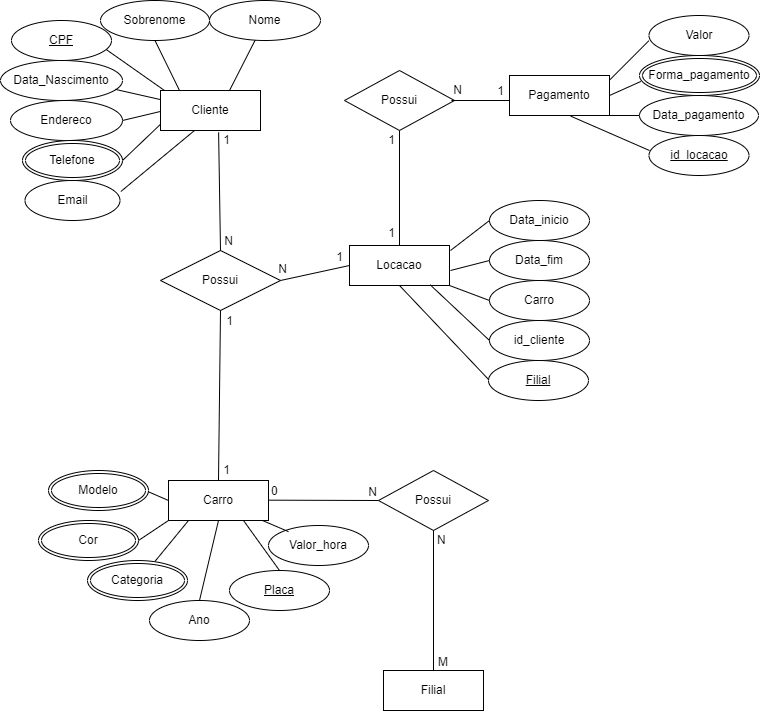

The diagram above was exported from draw.io. Its source (the exported page's mxGraphModel, read from the mxfile embedded in the PNG):
<mxGraphModel dx="896" dy="504" grid="1" gridSize="10" guides="1" tooltips="1" connect="1" arrows="1" fold="1" page="1" pageScale="1" pageWidth="827" pageHeight="1169" math="0" shadow="0">
  <root>
    <mxCell id="WIyWlLk6GJQsqaUBKTNV-0" />
    <mxCell id="WIyWlLk6GJQsqaUBKTNV-1" parent="WIyWlLk6GJQsqaUBKTNV-0" />
    <mxCell id="uF6OJAjVf6wZEfJfvH60-1" value="Sobrenome" style="ellipse;whiteSpace=wrap;html=1;labelBackgroundColor=none;rounded=0;" parent="WIyWlLk6GJQsqaUBKTNV-1" vertex="1">
      <mxGeometry x="141" y="40" width="109" height="40" as="geometry" />
    </mxCell>
    <mxCell id="uF6OJAjVf6wZEfJfvH60-2" value="Data_Nascimento" style="ellipse;whiteSpace=wrap;html=1;labelBackgroundColor=none;rounded=0;" parent="WIyWlLk6GJQsqaUBKTNV-1" vertex="1">
      <mxGeometry x="41" y="100" width="122" height="40" as="geometry" />
    </mxCell>
    <mxCell id="uF6OJAjVf6wZEfJfvH60-3" value="Endereco" style="ellipse;whiteSpace=wrap;html=1;labelBackgroundColor=none;rounded=0;" parent="WIyWlLk6GJQsqaUBKTNV-1" vertex="1">
      <mxGeometry x="51" y="140" width="112" height="40" as="geometry" />
    </mxCell>
    <mxCell id="uF6OJAjVf6wZEfJfvH60-4" value="Nome" style="ellipse;whiteSpace=wrap;html=1;labelBackgroundColor=none;rounded=0;" parent="WIyWlLk6GJQsqaUBKTNV-1" vertex="1">
      <mxGeometry x="250" y="40" width="111" height="40" as="geometry" />
    </mxCell>
    <mxCell id="uF6OJAjVf6wZEfJfvH60-6" value="Email" style="ellipse;whiteSpace=wrap;html=1;labelBackgroundColor=none;rounded=0;" parent="WIyWlLk6GJQsqaUBKTNV-1" vertex="1">
      <mxGeometry x="65.5" y="220" width="95" height="40" as="geometry" />
    </mxCell>
    <mxCell id="uF6OJAjVf6wZEfJfvH60-7" value="" style="endArrow=none;html=1;rounded=0;labelBackgroundColor=none;fontColor=default;" parent="WIyWlLk6GJQsqaUBKTNV-1" target="uF6OJAjVf6wZEfJfvH60-4" edge="1">
      <mxGeometry width="50" height="50" relative="1" as="geometry">
        <mxPoint x="270" y="130" as="sourcePoint" />
        <mxPoint x="320" y="80" as="targetPoint" />
      </mxGeometry>
    </mxCell>
    <mxCell id="uF6OJAjVf6wZEfJfvH60-8" value="" style="endArrow=none;html=1;rounded=0;entryX=0.5;entryY=1;entryDx=0;entryDy=0;labelBackgroundColor=none;fontColor=default;" parent="WIyWlLk6GJQsqaUBKTNV-1" target="uF6OJAjVf6wZEfJfvH60-1" edge="1">
      <mxGeometry width="50" height="50" relative="1" as="geometry">
        <mxPoint x="220" y="130" as="sourcePoint" />
        <mxPoint x="270" y="80" as="targetPoint" />
      </mxGeometry>
    </mxCell>
    <mxCell id="uF6OJAjVf6wZEfJfvH60-9" value="" style="endArrow=none;html=1;rounded=0;entryX=0.25;entryY=1;entryDx=0;entryDy=0;labelBackgroundColor=none;fontColor=default;exitX=1.009;exitY=0.275;exitDx=0;exitDy=0;exitPerimeter=0;" parent="WIyWlLk6GJQsqaUBKTNV-1" source="uF6OJAjVf6wZEfJfvH60-6" edge="1">
      <mxGeometry width="50" height="50" relative="1" as="geometry">
        <mxPoint x="171" y="225" as="sourcePoint" />
        <mxPoint x="235" y="170" as="targetPoint" />
      </mxGeometry>
    </mxCell>
    <mxCell id="uF6OJAjVf6wZEfJfvH60-10" value="" style="endArrow=none;html=1;rounded=0;labelBackgroundColor=none;fontColor=default;entryX=0;entryY=0.75;entryDx=0;entryDy=0;" parent="WIyWlLk6GJQsqaUBKTNV-1" edge="1">
      <mxGeometry width="50" height="50" relative="1" as="geometry">
        <mxPoint x="163" y="200" as="sourcePoint" />
        <mxPoint x="205" y="160" as="targetPoint" />
      </mxGeometry>
    </mxCell>
    <mxCell id="uF6OJAjVf6wZEfJfvH60-11" value="" style="endArrow=none;html=1;rounded=0;entryX=0.947;entryY=0.725;entryDx=0;entryDy=0;entryPerimeter=0;labelBackgroundColor=none;fontColor=default;exitX=0;exitY=0;exitDx=0;exitDy=0;" parent="WIyWlLk6GJQsqaUBKTNV-1" target="uF6OJAjVf6wZEfJfvH60-22" edge="1">
      <mxGeometry width="50" height="50" relative="1" as="geometry">
        <mxPoint x="205" y="130" as="sourcePoint" />
        <mxPoint x="133.5" y="80.51999999999998" as="targetPoint" />
      </mxGeometry>
    </mxCell>
    <mxCell id="uF6OJAjVf6wZEfJfvH60-12" value="" style="endArrow=none;html=1;rounded=0;entryX=0;entryY=0.5;entryDx=0;entryDy=0;labelBackgroundColor=none;fontColor=default;" parent="WIyWlLk6GJQsqaUBKTNV-1" edge="1">
      <mxGeometry width="50" height="50" relative="1" as="geometry">
        <mxPoint x="163" y="160" as="sourcePoint" />
        <mxPoint x="205" y="150" as="targetPoint" />
      </mxGeometry>
    </mxCell>
    <mxCell id="uF6OJAjVf6wZEfJfvH60-13" value="" style="endArrow=none;html=1;rounded=0;entryX=0;entryY=0.25;entryDx=0;entryDy=0;exitX=0.94;exitY=0.721;exitDx=0;exitDy=0;exitPerimeter=0;labelBackgroundColor=none;fontColor=default;" parent="WIyWlLk6GJQsqaUBKTNV-1" source="uF6OJAjVf6wZEfJfvH60-2" edge="1">
      <mxGeometry width="50" height="50" relative="1" as="geometry">
        <mxPoint x="163" y="130" as="sourcePoint" />
        <mxPoint x="205" y="140" as="targetPoint" />
      </mxGeometry>
    </mxCell>
    <mxCell id="uF6OJAjVf6wZEfJfvH60-18" value="Cliente" style="whiteSpace=wrap;html=1;align=center;" parent="WIyWlLk6GJQsqaUBKTNV-1" vertex="1">
      <mxGeometry x="201" y="130" width="100" height="40" as="geometry" />
    </mxCell>
    <mxCell id="uF6OJAjVf6wZEfJfvH60-19" value="Carro" style="whiteSpace=wrap;html=1;align=center;" parent="WIyWlLk6GJQsqaUBKTNV-1" vertex="1">
      <mxGeometry x="209" y="520" width="100" height="40" as="geometry" />
    </mxCell>
    <mxCell id="uF6OJAjVf6wZEfJfvH60-20" value="Telefone" style="ellipse;shape=doubleEllipse;margin=3;whiteSpace=wrap;html=1;align=center;" parent="WIyWlLk6GJQsqaUBKTNV-1" vertex="1">
      <mxGeometry x="63" y="180" width="100" height="40" as="geometry" />
    </mxCell>
    <mxCell id="uF6OJAjVf6wZEfJfvH60-22" value="CPF" style="ellipse;whiteSpace=wrap;html=1;align=center;fontStyle=4;" parent="WIyWlLk6GJQsqaUBKTNV-1" vertex="1">
      <mxGeometry x="52" y="60" width="100" height="40" as="geometry" />
    </mxCell>
    <mxCell id="uF6OJAjVf6wZEfJfvH60-23" value="Possui" style="shape=rhombus;perimeter=rhombusPerimeter;whiteSpace=wrap;html=1;align=center;" parent="WIyWlLk6GJQsqaUBKTNV-1" vertex="1">
      <mxGeometry x="201" y="290" width="120" height="60" as="geometry" />
    </mxCell>
    <mxCell id="uF6OJAjVf6wZEfJfvH60-28" value="Valor_hora" style="ellipse;whiteSpace=wrap;html=1;align=center;" parent="WIyWlLk6GJQsqaUBKTNV-1" vertex="1">
      <mxGeometry x="309" y="565" width="100" height="40" as="geometry" />
    </mxCell>
    <mxCell id="uF6OJAjVf6wZEfJfvH60-29" value="Placa" style="ellipse;whiteSpace=wrap;html=1;align=center;fontStyle=4;" parent="WIyWlLk6GJQsqaUBKTNV-1" vertex="1">
      <mxGeometry x="270" y="610" width="100" height="40" as="geometry" />
    </mxCell>
    <mxCell id="uF6OJAjVf6wZEfJfvH60-35" value="" style="endArrow=none;html=1;rounded=0;entryX=0.75;entryY=1;entryDx=0;entryDy=0;exitX=0.5;exitY=0;exitDx=0;exitDy=0;" parent="WIyWlLk6GJQsqaUBKTNV-1" target="uF6OJAjVf6wZEfJfvH60-19" edge="1" source="uF6OJAjVf6wZEfJfvH60-29">
      <mxGeometry relative="1" as="geometry">
        <mxPoint x="279" y="620" as="sourcePoint" />
        <mxPoint x="419" y="620" as="targetPoint" />
      </mxGeometry>
    </mxCell>
    <mxCell id="uF6OJAjVf6wZEfJfvH60-38" value="" style="endArrow=none;html=1;rounded=0;entryX=0.5;entryY=1;entryDx=0;entryDy=0;exitX=0.2;exitY=0.154;exitDx=0;exitDy=0;exitPerimeter=0;" parent="WIyWlLk6GJQsqaUBKTNV-1" source="uF6OJAjVf6wZEfJfvH60-28" edge="1">
      <mxGeometry relative="1" as="geometry">
        <mxPoint x="323" y="620" as="sourcePoint" />
        <mxPoint x="303" y="560" as="targetPoint" />
      </mxGeometry>
    </mxCell>
    <mxCell id="uF6OJAjVf6wZEfJfvH60-40" value="" style="endArrow=none;html=1;rounded=0;entryX=0.5;entryY=1;entryDx=0;entryDy=0;" parent="WIyWlLk6GJQsqaUBKTNV-1" edge="1">
      <mxGeometry relative="1" as="geometry">
        <mxPoint x="195.40307569902848" y="600.9726711953178" as="sourcePoint" />
        <mxPoint x="229" y="560" as="targetPoint" />
      </mxGeometry>
    </mxCell>
    <mxCell id="uF6OJAjVf6wZEfJfvH60-41" value="" style="endArrow=none;html=1;rounded=0;entryX=1;entryY=0.5;entryDx=0;entryDy=0;" parent="WIyWlLk6GJQsqaUBKTNV-1" edge="1">
      <mxGeometry relative="1" as="geometry">
        <mxPoint x="209" y="540" as="sourcePoint" />
        <mxPoint x="186" y="530" as="targetPoint" />
      </mxGeometry>
    </mxCell>
    <mxCell id="uF6OJAjVf6wZEfJfvH60-42" value="" style="endArrow=none;html=1;rounded=0;entryX=0;entryY=1;entryDx=0;entryDy=0;" parent="WIyWlLk6GJQsqaUBKTNV-1" target="uF6OJAjVf6wZEfJfvH60-19" edge="1">
      <mxGeometry relative="1" as="geometry">
        <mxPoint x="179" y="580" as="sourcePoint" />
        <mxPoint x="209" y="550" as="targetPoint" />
      </mxGeometry>
    </mxCell>
    <mxCell id="uF6OJAjVf6wZEfJfvH60-44" value="" style="endArrow=none;html=1;rounded=0;entryX=0.5;entryY=0;entryDx=0;entryDy=0;exitX=0.581;exitY=1.046;exitDx=0;exitDy=0;exitPerimeter=0;" parent="WIyWlLk6GJQsqaUBKTNV-1" source="uF6OJAjVf6wZEfJfvH60-18" target="uF6OJAjVf6wZEfJfvH60-23" edge="1">
      <mxGeometry relative="1" as="geometry">
        <mxPoint x="250" y="170" as="sourcePoint" />
        <mxPoint x="410" y="170" as="targetPoint" />
      </mxGeometry>
    </mxCell>
    <mxCell id="uF6OJAjVf6wZEfJfvH60-45" value="N" style="resizable=0;html=1;whiteSpace=wrap;align=right;verticalAlign=bottom;" parent="uF6OJAjVf6wZEfJfvH60-44" connectable="0" vertex="1">
      <mxGeometry x="1" relative="1" as="geometry">
        <mxPoint x="14" y="-1" as="offset" />
      </mxGeometry>
    </mxCell>
    <mxCell id="uF6OJAjVf6wZEfJfvH60-51" value="" style="endArrow=none;html=1;rounded=0;entryX=0.5;entryY=1;entryDx=0;entryDy=0;exitX=0.5;exitY=0;exitDx=0;exitDy=0;" parent="WIyWlLk6GJQsqaUBKTNV-1" source="uF6OJAjVf6wZEfJfvH60-19" target="uF6OJAjVf6wZEfJfvH60-23" edge="1">
      <mxGeometry relative="1" as="geometry">
        <mxPoint x="271" y="410" as="sourcePoint" />
        <mxPoint x="431" y="370" as="targetPoint" />
      </mxGeometry>
    </mxCell>
    <mxCell id="uF6OJAjVf6wZEfJfvH60-52" value="1" style="resizable=0;html=1;whiteSpace=wrap;align=right;verticalAlign=bottom;" parent="uF6OJAjVf6wZEfJfvH60-51" connectable="0" vertex="1">
      <mxGeometry x="1" relative="1" as="geometry">
        <mxPoint x="11" y="168" as="offset" />
      </mxGeometry>
    </mxCell>
    <mxCell id="uF6OJAjVf6wZEfJfvH60-53" value="Modelo" style="ellipse;shape=doubleEllipse;margin=3;whiteSpace=wrap;html=1;align=center;" parent="WIyWlLk6GJQsqaUBKTNV-1" vertex="1">
      <mxGeometry x="89" y="510" width="100" height="40" as="geometry" />
    </mxCell>
    <mxCell id="uF6OJAjVf6wZEfJfvH60-54" value="Cor" style="ellipse;shape=doubleEllipse;margin=3;whiteSpace=wrap;html=1;align=center;" parent="WIyWlLk6GJQsqaUBKTNV-1" vertex="1">
      <mxGeometry x="79" y="560" width="100" height="40" as="geometry" />
    </mxCell>
    <mxCell id="uF6OJAjVf6wZEfJfvH60-55" value="Categoria" style="ellipse;shape=doubleEllipse;margin=3;whiteSpace=wrap;html=1;align=center;" parent="WIyWlLk6GJQsqaUBKTNV-1" vertex="1">
      <mxGeometry x="128" y="600" width="100" height="40" as="geometry" />
    </mxCell>
    <mxCell id="uF6OJAjVf6wZEfJfvH60-57" value="Filial" style="whiteSpace=wrap;html=1;align=center;" parent="WIyWlLk6GJQsqaUBKTNV-1" vertex="1">
      <mxGeometry x="424" y="710" width="100" height="40" as="geometry" />
    </mxCell>
    <mxCell id="uF6OJAjVf6wZEfJfvH60-58" value="Possui" style="shape=rhombus;perimeter=rhombusPerimeter;whiteSpace=wrap;html=1;align=center;" parent="WIyWlLk6GJQsqaUBKTNV-1" vertex="1">
      <mxGeometry x="419" y="510" width="110" height="60" as="geometry" />
    </mxCell>
    <mxCell id="uF6OJAjVf6wZEfJfvH60-59" value="" style="endArrow=none;html=1;rounded=0;entryX=0;entryY=0.5;entryDx=0;entryDy=0;" parent="WIyWlLk6GJQsqaUBKTNV-1" target="uF6OJAjVf6wZEfJfvH60-58" edge="1">
      <mxGeometry relative="1" as="geometry">
        <mxPoint x="309" y="539.67" as="sourcePoint" />
        <mxPoint x="469" y="539.67" as="targetPoint" />
      </mxGeometry>
    </mxCell>
    <mxCell id="uF6OJAjVf6wZEfJfvH60-60" value="0" style="resizable=0;html=1;whiteSpace=wrap;align=left;verticalAlign=bottom;" parent="uF6OJAjVf6wZEfJfvH60-59" connectable="0" vertex="1">
      <mxGeometry x="-1" relative="1" as="geometry">
        <mxPoint x="1" as="offset" />
      </mxGeometry>
    </mxCell>
    <mxCell id="uF6OJAjVf6wZEfJfvH60-61" value="N" style="resizable=0;html=1;whiteSpace=wrap;align=right;verticalAlign=bottom;" parent="uF6OJAjVf6wZEfJfvH60-59" connectable="0" vertex="1">
      <mxGeometry x="1" relative="1" as="geometry" />
    </mxCell>
    <mxCell id="uF6OJAjVf6wZEfJfvH60-62" value="" style="endArrow=none;html=1;rounded=0;entryX=0.5;entryY=0;entryDx=0;entryDy=0;exitX=0.5;exitY=1;exitDx=0;exitDy=0;" parent="WIyWlLk6GJQsqaUBKTNV-1" target="uF6OJAjVf6wZEfJfvH60-57" edge="1" source="uF6OJAjVf6wZEfJfvH60-58">
      <mxGeometry relative="1" as="geometry">
        <mxPoint x="480" y="568" as="sourcePoint" />
        <mxPoint x="480.70000000000005" y="705" as="targetPoint" />
      </mxGeometry>
    </mxCell>
    <mxCell id="uF6OJAjVf6wZEfJfvH60-63" value="N" style="resizable=0;html=1;whiteSpace=wrap;align=left;verticalAlign=bottom;" parent="uF6OJAjVf6wZEfJfvH60-62" connectable="0" vertex="1">
      <mxGeometry x="-1" relative="1" as="geometry">
        <mxPoint x="2" y="18" as="offset" />
      </mxGeometry>
    </mxCell>
    <mxCell id="uF6OJAjVf6wZEfJfvH60-64" value="M" style="resizable=0;html=1;whiteSpace=wrap;align=right;verticalAlign=bottom;" parent="uF6OJAjVf6wZEfJfvH60-62" connectable="0" vertex="1">
      <mxGeometry x="1" relative="1" as="geometry">
        <mxPoint x="16" as="offset" />
      </mxGeometry>
    </mxCell>
    <mxCell id="uF6OJAjVf6wZEfJfvH60-65" value="Possui" style="shape=rhombus;perimeter=rhombusPerimeter;whiteSpace=wrap;html=1;align=center;" parent="WIyWlLk6GJQsqaUBKTNV-1" vertex="1">
      <mxGeometry x="385" y="110" width="110" height="60" as="geometry" />
    </mxCell>
    <mxCell id="uF6OJAjVf6wZEfJfvH60-66" value="Pagamento" style="whiteSpace=wrap;html=1;align=center;" parent="WIyWlLk6GJQsqaUBKTNV-1" vertex="1">
      <mxGeometry x="550" y="115" width="100" height="40" as="geometry" />
    </mxCell>
    <mxCell id="uF6OJAjVf6wZEfJfvH60-67" value="Locacao" style="whiteSpace=wrap;html=1;align=center;" parent="WIyWlLk6GJQsqaUBKTNV-1" vertex="1">
      <mxGeometry x="390" y="285" width="100" height="40" as="geometry" />
    </mxCell>
    <mxCell id="uF6OJAjVf6wZEfJfvH60-68" value="Data_inicio" style="ellipse;whiteSpace=wrap;html=1;align=center;" parent="WIyWlLk6GJQsqaUBKTNV-1" vertex="1">
      <mxGeometry x="530" y="240" width="100" height="40" as="geometry" />
    </mxCell>
    <mxCell id="uF6OJAjVf6wZEfJfvH60-69" value="Data_fim" style="ellipse;whiteSpace=wrap;html=1;align=center;" parent="WIyWlLk6GJQsqaUBKTNV-1" vertex="1">
      <mxGeometry x="530" y="280" width="100" height="40" as="geometry" />
    </mxCell>
    <mxCell id="uF6OJAjVf6wZEfJfvH60-70" value="Carro" style="ellipse;whiteSpace=wrap;html=1;align=center;" parent="WIyWlLk6GJQsqaUBKTNV-1" vertex="1">
      <mxGeometry x="530" y="320" width="100" height="40" as="geometry" />
    </mxCell>
    <mxCell id="uF6OJAjVf6wZEfJfvH60-71" value="id_cliente" style="ellipse;whiteSpace=wrap;html=1;align=center;" parent="WIyWlLk6GJQsqaUBKTNV-1" vertex="1">
      <mxGeometry x="530" y="360" width="100" height="40" as="geometry" />
    </mxCell>
    <mxCell id="uF6OJAjVf6wZEfJfvH60-73" value="" style="endArrow=none;html=1;rounded=0;entryX=0;entryY=0.5;entryDx=0;entryDy=0;" parent="WIyWlLk6GJQsqaUBKTNV-1" target="uF6OJAjVf6wZEfJfvH60-68" edge="1">
      <mxGeometry relative="1" as="geometry">
        <mxPoint x="491" y="290" as="sourcePoint" />
        <mxPoint x="651" y="290" as="targetPoint" />
      </mxGeometry>
    </mxCell>
    <mxCell id="uF6OJAjVf6wZEfJfvH60-75" value="" style="endArrow=none;html=1;rounded=0;entryX=0;entryY=0.5;entryDx=0;entryDy=0;" parent="WIyWlLk6GJQsqaUBKTNV-1" target="uF6OJAjVf6wZEfJfvH60-69" edge="1">
      <mxGeometry relative="1" as="geometry">
        <mxPoint x="491" y="310" as="sourcePoint" />
        <mxPoint x="530" y="280" as="targetPoint" />
      </mxGeometry>
    </mxCell>
    <mxCell id="uF6OJAjVf6wZEfJfvH60-79" value="" style="endArrow=none;html=1;rounded=0;entryX=0;entryY=0.5;entryDx=0;entryDy=0;exitX=0.5;exitY=1;exitDx=0;exitDy=0;" parent="WIyWlLk6GJQsqaUBKTNV-1" source="uF6OJAjVf6wZEfJfvH60-67" edge="1">
      <mxGeometry relative="1" as="geometry">
        <mxPoint x="440" y="330" as="sourcePoint" />
        <mxPoint x="530" y="420" as="targetPoint" />
      </mxGeometry>
    </mxCell>
    <mxCell id="uF6OJAjVf6wZEfJfvH60-81" value="" style="endArrow=none;html=1;rounded=0;entryX=0;entryY=0.5;entryDx=0;entryDy=0;exitX=0.807;exitY=0.983;exitDx=0;exitDy=0;exitPerimeter=0;" parent="WIyWlLk6GJQsqaUBKTNV-1" source="uF6OJAjVf6wZEfJfvH60-67" edge="1">
      <mxGeometry relative="1" as="geometry">
        <mxPoint x="480" y="330" as="sourcePoint" />
        <mxPoint x="530" y="380" as="targetPoint" />
      </mxGeometry>
    </mxCell>
    <mxCell id="uF6OJAjVf6wZEfJfvH60-83" value="" style="endArrow=none;html=1;rounded=0;entryX=0;entryY=0.5;entryDx=0;entryDy=0;exitX=1;exitY=1;exitDx=0;exitDy=0;" parent="WIyWlLk6GJQsqaUBKTNV-1" source="uF6OJAjVf6wZEfJfvH60-67" edge="1">
      <mxGeometry relative="1" as="geometry">
        <mxPoint x="491" y="370" as="sourcePoint" />
        <mxPoint x="530" y="340" as="targetPoint" />
      </mxGeometry>
    </mxCell>
    <mxCell id="uF6OJAjVf6wZEfJfvH60-85" value="" style="endArrow=none;html=1;rounded=0;entryX=0;entryY=0.5;entryDx=0;entryDy=0;" parent="WIyWlLk6GJQsqaUBKTNV-1" target="uF6OJAjVf6wZEfJfvH60-67" edge="1">
      <mxGeometry relative="1" as="geometry">
        <mxPoint x="321" y="320" as="sourcePoint" />
        <mxPoint x="370" y="320" as="targetPoint" />
      </mxGeometry>
    </mxCell>
    <mxCell id="uF6OJAjVf6wZEfJfvH60-86" value="1" style="resizable=0;html=1;whiteSpace=wrap;align=right;verticalAlign=bottom;" parent="uF6OJAjVf6wZEfJfvH60-85" connectable="0" vertex="1">
      <mxGeometry x="1" relative="1" as="geometry">
        <mxPoint x="-5" as="offset" />
      </mxGeometry>
    </mxCell>
    <mxCell id="uF6OJAjVf6wZEfJfvH60-87" value="" style="endArrow=none;html=1;rounded=0;exitX=0.5;exitY=1;exitDx=0;exitDy=0;entryX=0.5;entryY=0;entryDx=0;entryDy=0;" parent="WIyWlLk6GJQsqaUBKTNV-1" source="uF6OJAjVf6wZEfJfvH60-65" target="uF6OJAjVf6wZEfJfvH60-67" edge="1">
      <mxGeometry relative="1" as="geometry">
        <mxPoint x="330" y="220" as="sourcePoint" />
        <mxPoint x="435" y="280" as="targetPoint" />
      </mxGeometry>
    </mxCell>
    <mxCell id="uF6OJAjVf6wZEfJfvH60-89" value="" style="line;strokeWidth=1;rotatable=0;dashed=0;labelPosition=right;align=left;verticalAlign=middle;spacingTop=0;spacingLeft=6;points=[];portConstraint=eastwest;" parent="WIyWlLk6GJQsqaUBKTNV-1" vertex="1">
      <mxGeometry x="492" y="135" width="58" height="10" as="geometry" />
    </mxCell>
    <mxCell id="uF6OJAjVf6wZEfJfvH60-91" value="Filial" style="ellipse;whiteSpace=wrap;html=1;align=center;fontStyle=4;" parent="WIyWlLk6GJQsqaUBKTNV-1" vertex="1">
      <mxGeometry x="529" y="400" width="100" height="40" as="geometry" />
    </mxCell>
    <mxCell id="uF6OJAjVf6wZEfJfvH60-92" value="Valor" style="ellipse;whiteSpace=wrap;html=1;align=center;" parent="WIyWlLk6GJQsqaUBKTNV-1" vertex="1">
      <mxGeometry x="689.5" y="55" width="100" height="40" as="geometry" />
    </mxCell>
    <mxCell id="uF6OJAjVf6wZEfJfvH60-94" value="Data_pagamento" style="ellipse;whiteSpace=wrap;html=1;align=center;" parent="WIyWlLk6GJQsqaUBKTNV-1" vertex="1">
      <mxGeometry x="680" y="135" width="119" height="40" as="geometry" />
    </mxCell>
    <mxCell id="uF6OJAjVf6wZEfJfvH60-103" value="id_locacao" style="ellipse;whiteSpace=wrap;html=1;align=center;fontStyle=4;" parent="WIyWlLk6GJQsqaUBKTNV-1" vertex="1">
      <mxGeometry x="689.5" y="175" width="100" height="40" as="geometry" />
    </mxCell>
    <mxCell id="uF6OJAjVf6wZEfJfvH60-106" value="" style="endArrow=none;html=1;rounded=0;entryX=-0.002;entryY=0.633;entryDx=0;entryDy=0;entryPerimeter=0;" parent="WIyWlLk6GJQsqaUBKTNV-1" target="uF6OJAjVf6wZEfJfvH60-92" edge="1">
      <mxGeometry relative="1" as="geometry">
        <mxPoint x="650" y="119.66999999999999" as="sourcePoint" />
        <mxPoint x="810" y="119.66999999999999" as="targetPoint" />
      </mxGeometry>
    </mxCell>
    <mxCell id="uF6OJAjVf6wZEfJfvH60-107" value="" style="endArrow=none;html=1;rounded=0;entryX=0.011;entryY=0.65;entryDx=0;entryDy=0;entryPerimeter=0;" parent="WIyWlLk6GJQsqaUBKTNV-1" edge="1">
      <mxGeometry relative="1" as="geometry">
        <mxPoint x="650" y="135" as="sourcePoint" />
        <mxPoint x="681.3090000000002" y="120.99999999999989" as="targetPoint" />
      </mxGeometry>
    </mxCell>
    <mxCell id="uF6OJAjVf6wZEfJfvH60-108" value="" style="endArrow=none;html=1;rounded=0;entryX=-0.022;entryY=0.7;entryDx=0;entryDy=0;entryPerimeter=0;exitX=1;exitY=1;exitDx=0;exitDy=0;" parent="WIyWlLk6GJQsqaUBKTNV-1" source="uF6OJAjVf6wZEfJfvH60-66" edge="1">
      <mxGeometry relative="1" as="geometry">
        <mxPoint x="643" y="191.67" as="sourcePoint" />
        <mxPoint x="680" y="155" as="targetPoint" />
      </mxGeometry>
    </mxCell>
    <mxCell id="uF6OJAjVf6wZEfJfvH60-109" value="" style="endArrow=none;html=1;rounded=0;exitX=0.613;exitY=1.017;exitDx=0;exitDy=0;exitPerimeter=0;" parent="WIyWlLk6GJQsqaUBKTNV-1" source="uF6OJAjVf6wZEfJfvH60-66" edge="1">
      <mxGeometry relative="1" as="geometry">
        <mxPoint x="652.5" y="226.67" as="sourcePoint" />
        <mxPoint x="690" y="190" as="targetPoint" />
      </mxGeometry>
    </mxCell>
    <mxCell id="1fiS81-JzplY9XMO9Qmv-0" value="Ano" style="ellipse;whiteSpace=wrap;html=1;align=center;" vertex="1" parent="WIyWlLk6GJQsqaUBKTNV-1">
      <mxGeometry x="190" y="640" width="100" height="40" as="geometry" />
    </mxCell>
    <mxCell id="1fiS81-JzplY9XMO9Qmv-2" value="" style="endArrow=none;html=1;rounded=0;entryX=0.5;entryY=0;entryDx=0;entryDy=0;exitX=0.5;exitY=1;exitDx=0;exitDy=0;" edge="1" parent="WIyWlLk6GJQsqaUBKTNV-1" source="uF6OJAjVf6wZEfJfvH60-19" target="1fiS81-JzplY9XMO9Qmv-0">
      <mxGeometry relative="1" as="geometry">
        <mxPoint x="98" y="579.63" as="sourcePoint" />
        <mxPoint x="258" y="579.63" as="targetPoint" />
      </mxGeometry>
    </mxCell>
    <mxCell id="1fiS81-JzplY9XMO9Qmv-3" value="Forma_pagamento" style="ellipse;shape=doubleEllipse;margin=3;whiteSpace=wrap;html=1;align=center;" vertex="1" parent="WIyWlLk6GJQsqaUBKTNV-1">
      <mxGeometry x="680" y="95" width="120" height="40" as="geometry" />
    </mxCell>
    <mxCell id="1fiS81-JzplY9XMO9Qmv-30" value="1" style="resizable=0;html=1;whiteSpace=wrap;align=right;verticalAlign=bottom;" connectable="0" vertex="1" parent="WIyWlLk6GJQsqaUBKTNV-1">
      <mxGeometry x="271.9991916893898" y="187.99973158858228" as="geometry" />
    </mxCell>
    <mxCell id="1fiS81-JzplY9XMO9Qmv-31" value="1" style="resizable=0;html=1;whiteSpace=wrap;align=right;verticalAlign=bottom;" connectable="0" vertex="1" parent="WIyWlLk6GJQsqaUBKTNV-1">
      <mxGeometry x="274.9991916893898" y="368.9997315885823" as="geometry" />
    </mxCell>
    <mxCell id="1fiS81-JzplY9XMO9Qmv-32" value="N" style="resizable=0;html=1;whiteSpace=wrap;align=right;verticalAlign=bottom;" connectable="0" vertex="1" parent="WIyWlLk6GJQsqaUBKTNV-1">
      <mxGeometry x="328.9991916893898" y="316.9997315885823" as="geometry" />
    </mxCell>
    <mxCell id="1fiS81-JzplY9XMO9Qmv-33" value="1" style="resizable=0;html=1;whiteSpace=wrap;align=right;verticalAlign=bottom;" connectable="0" vertex="1" parent="WIyWlLk6GJQsqaUBKTNV-1">
      <mxGeometry x="436.9991916893898" y="280.9997315885823" as="geometry" />
    </mxCell>
    <mxCell id="1fiS81-JzplY9XMO9Qmv-34" value="1" style="resizable=0;html=1;whiteSpace=wrap;align=right;verticalAlign=bottom;" connectable="0" vertex="1" parent="WIyWlLk6GJQsqaUBKTNV-1">
      <mxGeometry x="436.9991916893898" y="187.9997315885824" as="geometry" />
    </mxCell>
    <mxCell id="1fiS81-JzplY9XMO9Qmv-35" value="1" style="resizable=0;html=1;whiteSpace=wrap;align=right;verticalAlign=bottom;" connectable="0" vertex="1" parent="WIyWlLk6GJQsqaUBKTNV-1">
      <mxGeometry x="545.9991916893898" y="138.99973158858228" as="geometry" />
    </mxCell>
    <mxCell id="1fiS81-JzplY9XMO9Qmv-37" value="N" style="resizable=0;html=1;whiteSpace=wrap;align=right;verticalAlign=bottom;" connectable="0" vertex="1" parent="WIyWlLk6GJQsqaUBKTNV-1">
      <mxGeometry x="285.9991916893898" y="301.9497315885824" as="geometry">
        <mxPoint x="218" y="-164" as="offset" />
      </mxGeometry>
    </mxCell>
  </root>
</mxGraphModel>